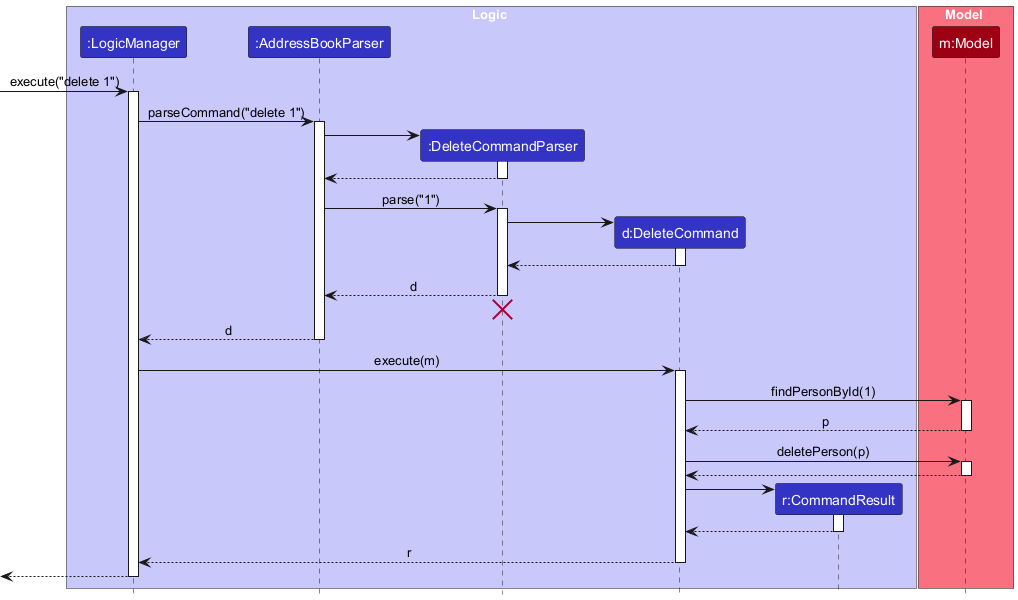

The diagram above was rendered by PlantUML. Its source (embedded in the PNG):
@startuml
!include style.puml
skinparam ArrowFontStyle plain

box Logic LOGIC_COLOR_T1
participant ":LogicManager" as LogicManager LOGIC_COLOR
participant ":AddressBookParser" as AddressBookParser LOGIC_COLOR
participant ":DeleteCommandParser" as DeleteCommandParser LOGIC_COLOR
participant "d:DeleteCommand" as DeleteCommand LOGIC_COLOR
participant "r:CommandResult" as CommandResult LOGIC_COLOR
end box

box Model MODEL_COLOR_T1
participant "m:Model" as Model MODEL_COLOR
end box

[-> LogicManager : execute("delete 1")
activate LogicManager

LogicManager -> AddressBookParser : parseCommand("delete 1")
activate AddressBookParser

create DeleteCommandParser
AddressBookParser -> DeleteCommandParser
activate DeleteCommandParser

DeleteCommandParser --> AddressBookParser
deactivate DeleteCommandParser

AddressBookParser -> DeleteCommandParser : parse("1")
activate DeleteCommandParser

create DeleteCommand
DeleteCommandParser -> DeleteCommand
activate DeleteCommand

DeleteCommand --> DeleteCommandParser :
deactivate DeleteCommand

DeleteCommandParser --> AddressBookParser : d
deactivate DeleteCommandParser
'Hidden arrow to position the destroy marker below the end of the activation bar.
DeleteCommandParser -[hidden]-> AddressBookParser
destroy DeleteCommandParser

AddressBookParser --> LogicManager : d
deactivate AddressBookParser

LogicManager -> DeleteCommand : execute(m)
activate DeleteCommand

DeleteCommand -> Model : findPersonById(1)
activate Model

Model --> DeleteCommand : p
deactivate Model

DeleteCommand -> Model : deletePerson(p)
activate Model

Model --> DeleteCommand
deactivate Model

create CommandResult
DeleteCommand -> CommandResult
activate CommandResult

CommandResult --> DeleteCommand
deactivate CommandResult

DeleteCommand --> LogicManager : r
deactivate DeleteCommand

[<--LogicManager
deactivate LogicManager
@enduml